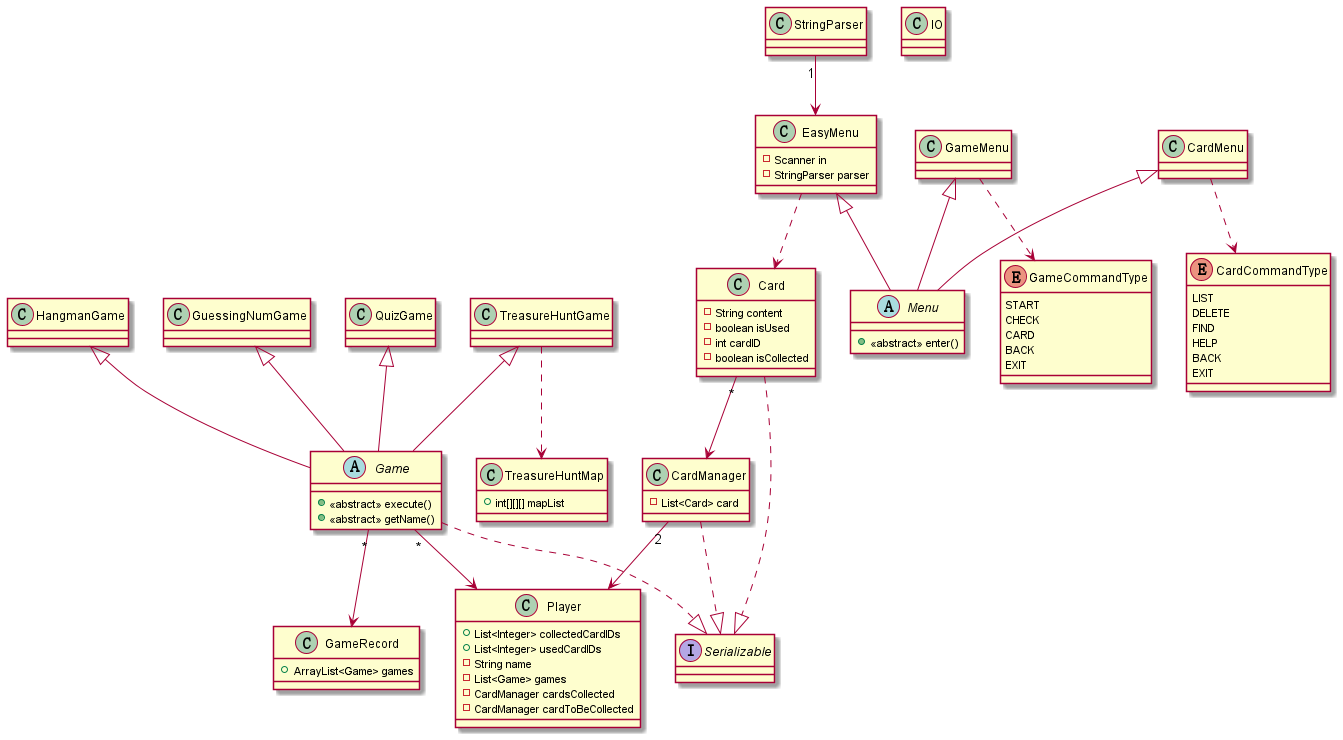

The diagram above was rendered by PlantUML. Its source (embedded in the PNG):
@startuml
'https://plantuml.com/class-diagram

abstract class Game
abstract class Menu
interface Serializable

HangmanGame <|-- Game
GuessingNumGame <|-- Game
QuizGame <|-- Game
TreasureHuntGame <|-- Game

EasyMenu ..> Card
TreasureHuntGame ..> TreasureHuntMap
GameMenu ..> GameCommandType
CardMenu ..> CardCommandType

Card"*" --> CardManager
CardManager"2" --> Player
Game"*" --> GameRecord
Game"*" --> Player
StringParser"1" --> EasyMenu

CardMenu <|-- Menu
EasyMenu <|-- Menu
GameMenu <|-- Menu

Game..|> Serializable
Card..|> Serializable
CardManager..|>Serializable

abstract class Game {
+<<abstract>> execute()
+<<abstract>> getName()
}

abstract class Menu {
+<<abstract>> enter()
}

class Card {
-String content
-boolean isUsed
-int cardID
-boolean isCollected
}

class CardManager {
-List<Card> card
}

class GameRecord {
+ArrayList<Game> games
}

class EasyMenu {
-Scanner in
-StringParser parser
}

class TreasureHuntMap {
+int[][][] mapList
}

class IO{
}

class Player{
+List<Integer> collectedCardIDs
+List<Integer> usedCardIDs
-String name
-List<Game> games
-CardManager cardsCollected
-CardManager cardToBeCollected
}

enum CardCommandType {
LIST
DELETE
FIND
HELP
BACK
EXIT
}

enum GameCommandType {
START
CHECK
CARD
BACK
EXIT
}

@enduml